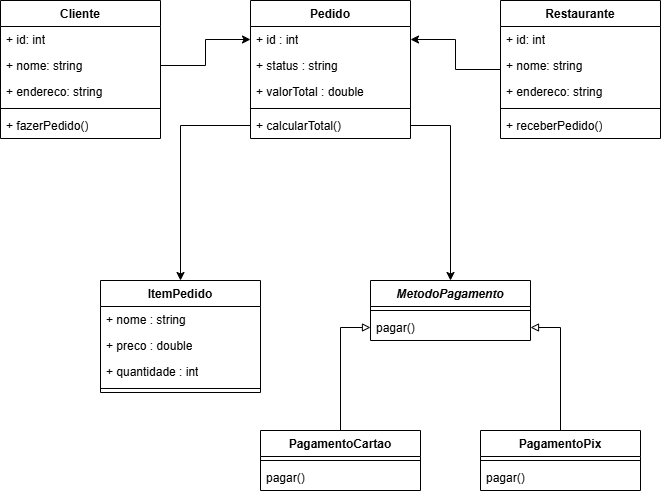

The diagram above was exported from draw.io. Its source (the exported page's mxGraphModel, read from the mxfile embedded in the PNG):
<mxGraphModel dx="1213" dy="730" grid="1" gridSize="10" guides="1" tooltips="1" connect="1" arrows="1" fold="1" page="1" pageScale="1" pageWidth="827" pageHeight="1169" math="0" shadow="0">
  <root>
    <mxCell id="0" />
    <mxCell id="1" parent="0" />
    <mxCell id="a3tPm5M3MpO2YjNg9izN-1" parent="1" style="swimlane;fontStyle=1;align=center;verticalAlign=top;childLayout=stackLayout;horizontal=1;startSize=26;horizontalStack=0;resizeParent=1;resizeParentMax=0;resizeLast=0;collapsible=1;marginBottom=0;whiteSpace=wrap;html=1;" value="Cliente" vertex="1">
      <mxGeometry height="138" width="160" x="110" y="130" as="geometry" />
    </mxCell>
    <mxCell id="a3tPm5M3MpO2YjNg9izN-8" parent="a3tPm5M3MpO2YjNg9izN-1" style="text;strokeColor=none;fillColor=none;align=left;verticalAlign=top;spacingLeft=4;spacingRight=4;overflow=hidden;rotatable=0;points=[[0,0.5],[1,0.5]];portConstraint=eastwest;whiteSpace=wrap;html=1;" value="+ id: int" vertex="1">
      <mxGeometry height="26" width="160" y="26" as="geometry" />
    </mxCell>
    <mxCell id="a3tPm5M3MpO2YjNg9izN-7" parent="a3tPm5M3MpO2YjNg9izN-1" style="text;strokeColor=none;fillColor=none;align=left;verticalAlign=top;spacingLeft=4;spacingRight=4;overflow=hidden;rotatable=0;points=[[0,0.5],[1,0.5]];portConstraint=eastwest;whiteSpace=wrap;html=1;" value="+ nome: string" vertex="1">
      <mxGeometry height="26" width="160" y="52" as="geometry" />
    </mxCell>
    <mxCell id="a3tPm5M3MpO2YjNg9izN-2" parent="a3tPm5M3MpO2YjNg9izN-1" style="text;strokeColor=none;fillColor=none;align=left;verticalAlign=top;spacingLeft=4;spacingRight=4;overflow=hidden;rotatable=0;points=[[0,0.5],[1,0.5]];portConstraint=eastwest;whiteSpace=wrap;html=1;" value="+ endereco: string" vertex="1">
      <mxGeometry height="26" width="160" y="78" as="geometry" />
    </mxCell>
    <mxCell id="a3tPm5M3MpO2YjNg9izN-3" parent="a3tPm5M3MpO2YjNg9izN-1" style="line;strokeWidth=1;fillColor=none;align=left;verticalAlign=middle;spacingTop=-1;spacingLeft=3;spacingRight=3;rotatable=0;labelPosition=right;points=[];portConstraint=eastwest;strokeColor=inherit;" value="" vertex="1">
      <mxGeometry height="8" width="160" y="104" as="geometry" />
    </mxCell>
    <mxCell id="a3tPm5M3MpO2YjNg9izN-4" parent="a3tPm5M3MpO2YjNg9izN-1" style="text;strokeColor=none;fillColor=none;align=left;verticalAlign=top;spacingLeft=4;spacingRight=4;overflow=hidden;rotatable=0;points=[[0,0.5],[1,0.5]];portConstraint=eastwest;whiteSpace=wrap;html=1;" value="+&amp;nbsp;fazerPedido()" vertex="1">
      <mxGeometry height="26" width="160" y="112" as="geometry" />
    </mxCell>
    <mxCell id="a3tPm5M3MpO2YjNg9izN-47" edge="1" parent="1" source="a3tPm5M3MpO2YjNg9izN-9" style="edgeStyle=orthogonalEdgeStyle;rounded=0;orthogonalLoop=1;jettySize=auto;html=1;entryX=1;entryY=0.5;entryDx=0;entryDy=0;" target="a3tPm5M3MpO2YjNg9izN-36" value="">
      <mxGeometry relative="1" as="geometry" />
    </mxCell>
    <mxCell id="a3tPm5M3MpO2YjNg9izN-9" parent="1" style="swimlane;fontStyle=1;align=center;verticalAlign=top;childLayout=stackLayout;horizontal=1;startSize=26;horizontalStack=0;resizeParent=1;resizeParentMax=0;resizeLast=0;collapsible=1;marginBottom=0;whiteSpace=wrap;html=1;" value="Restaurante" vertex="1">
      <mxGeometry height="138" width="160" x="610" y="130" as="geometry" />
    </mxCell>
    <mxCell id="a3tPm5M3MpO2YjNg9izN-10" parent="a3tPm5M3MpO2YjNg9izN-9" style="text;strokeColor=none;fillColor=none;align=left;verticalAlign=top;spacingLeft=4;spacingRight=4;overflow=hidden;rotatable=0;points=[[0,0.5],[1,0.5]];portConstraint=eastwest;whiteSpace=wrap;html=1;" value="+ id: int" vertex="1">
      <mxGeometry height="26" width="160" y="26" as="geometry" />
    </mxCell>
    <mxCell id="a3tPm5M3MpO2YjNg9izN-11" parent="a3tPm5M3MpO2YjNg9izN-9" style="text;strokeColor=none;fillColor=none;align=left;verticalAlign=top;spacingLeft=4;spacingRight=4;overflow=hidden;rotatable=0;points=[[0,0.5],[1,0.5]];portConstraint=eastwest;whiteSpace=wrap;html=1;" value="+ nome: string" vertex="1">
      <mxGeometry height="26" width="160" y="52" as="geometry" />
    </mxCell>
    <mxCell id="a3tPm5M3MpO2YjNg9izN-12" parent="a3tPm5M3MpO2YjNg9izN-9" style="text;strokeColor=none;fillColor=none;align=left;verticalAlign=top;spacingLeft=4;spacingRight=4;overflow=hidden;rotatable=0;points=[[0,0.5],[1,0.5]];portConstraint=eastwest;whiteSpace=wrap;html=1;" value="+ endereco: string" vertex="1">
      <mxGeometry height="26" width="160" y="78" as="geometry" />
    </mxCell>
    <mxCell id="a3tPm5M3MpO2YjNg9izN-13" parent="a3tPm5M3MpO2YjNg9izN-9" style="line;strokeWidth=1;fillColor=none;align=left;verticalAlign=middle;spacingTop=-1;spacingLeft=3;spacingRight=3;rotatable=0;labelPosition=right;points=[];portConstraint=eastwest;strokeColor=inherit;" value="" vertex="1">
      <mxGeometry height="8" width="160" y="104" as="geometry" />
    </mxCell>
    <mxCell id="a3tPm5M3MpO2YjNg9izN-14" parent="a3tPm5M3MpO2YjNg9izN-9" style="text;strokeColor=none;fillColor=none;align=left;verticalAlign=top;spacingLeft=4;spacingRight=4;overflow=hidden;rotatable=0;points=[[0,0.5],[1,0.5]];portConstraint=eastwest;whiteSpace=wrap;html=1;" value="+ receberPedido()" vertex="1">
      <mxGeometry height="26" width="160" y="112" as="geometry" />
    </mxCell>
    <mxCell id="a3tPm5M3MpO2YjNg9izN-15" parent="1" style="swimlane;fontStyle=1;align=center;verticalAlign=top;childLayout=stackLayout;horizontal=1;startSize=26;horizontalStack=0;resizeParent=1;resizeParentMax=0;resizeLast=0;collapsible=1;marginBottom=0;whiteSpace=wrap;html=1;" value="Pedido" vertex="1">
      <mxGeometry height="138" width="160" x="360" y="130" as="geometry" />
    </mxCell>
    <mxCell id="a3tPm5M3MpO2YjNg9izN-36" parent="a3tPm5M3MpO2YjNg9izN-15" style="text;strokeColor=none;fillColor=none;align=left;verticalAlign=top;spacingLeft=4;spacingRight=4;overflow=hidden;rotatable=0;points=[[0,0.5],[1,0.5]];portConstraint=eastwest;whiteSpace=wrap;html=1;" value="+&amp;nbsp;id : int" vertex="1">
      <mxGeometry height="26" width="160" y="26" as="geometry" />
    </mxCell>
    <mxCell id="a3tPm5M3MpO2YjNg9izN-35" parent="a3tPm5M3MpO2YjNg9izN-15" style="text;strokeColor=none;fillColor=none;align=left;verticalAlign=top;spacingLeft=4;spacingRight=4;overflow=hidden;rotatable=0;points=[[0,0.5],[1,0.5]];portConstraint=eastwest;whiteSpace=wrap;html=1;" value="+ status : string" vertex="1">
      <mxGeometry height="26" width="160" y="52" as="geometry" />
    </mxCell>
    <mxCell id="a3tPm5M3MpO2YjNg9izN-16" parent="a3tPm5M3MpO2YjNg9izN-15" style="text;strokeColor=none;fillColor=none;align=left;verticalAlign=top;spacingLeft=4;spacingRight=4;overflow=hidden;rotatable=0;points=[[0,0.5],[1,0.5]];portConstraint=eastwest;whiteSpace=wrap;html=1;" value="+&amp;nbsp;valorTotal : double" vertex="1">
      <mxGeometry height="26" width="160" y="78" as="geometry" />
    </mxCell>
    <mxCell id="a3tPm5M3MpO2YjNg9izN-17" parent="a3tPm5M3MpO2YjNg9izN-15" style="line;strokeWidth=1;fillColor=none;align=left;verticalAlign=middle;spacingTop=-1;spacingLeft=3;spacingRight=3;rotatable=0;labelPosition=right;points=[];portConstraint=eastwest;strokeColor=inherit;" value="" vertex="1">
      <mxGeometry height="8" width="160" y="104" as="geometry" />
    </mxCell>
    <mxCell id="a3tPm5M3MpO2YjNg9izN-18" parent="a3tPm5M3MpO2YjNg9izN-15" style="text;strokeColor=none;fillColor=none;align=left;verticalAlign=top;spacingLeft=4;spacingRight=4;overflow=hidden;rotatable=0;points=[[0,0.5],[1,0.5]];portConstraint=eastwest;whiteSpace=wrap;html=1;" value="+&amp;nbsp;calcularTotal()" vertex="1">
      <mxGeometry height="26" width="160" y="112" as="geometry" />
    </mxCell>
    <mxCell id="a3tPm5M3MpO2YjNg9izN-19" parent="1" style="swimlane;fontStyle=1;align=center;verticalAlign=top;childLayout=stackLayout;horizontal=1;startSize=26;horizontalStack=0;resizeParent=1;resizeParentMax=0;resizeLast=0;collapsible=1;marginBottom=0;whiteSpace=wrap;html=1;" value="ItemPedido" vertex="1">
      <mxGeometry height="112" width="160" x="210" y="410" as="geometry" />
    </mxCell>
    <mxCell id="a3tPm5M3MpO2YjNg9izN-38" parent="a3tPm5M3MpO2YjNg9izN-19" style="text;strokeColor=none;fillColor=none;align=left;verticalAlign=top;spacingLeft=4;spacingRight=4;overflow=hidden;rotatable=0;points=[[0,0.5],[1,0.5]];portConstraint=eastwest;whiteSpace=wrap;html=1;" value="+&amp;nbsp;nome : string" vertex="1">
      <mxGeometry height="26" width="160" y="26" as="geometry" />
    </mxCell>
    <mxCell id="a3tPm5M3MpO2YjNg9izN-37" parent="a3tPm5M3MpO2YjNg9izN-19" style="text;strokeColor=none;fillColor=none;align=left;verticalAlign=top;spacingLeft=4;spacingRight=4;overflow=hidden;rotatable=0;points=[[0,0.5],[1,0.5]];portConstraint=eastwest;whiteSpace=wrap;html=1;" value="+&amp;nbsp;preco : double" vertex="1">
      <mxGeometry height="26" width="160" y="52" as="geometry" />
    </mxCell>
    <mxCell id="a3tPm5M3MpO2YjNg9izN-20" parent="a3tPm5M3MpO2YjNg9izN-19" style="text;strokeColor=none;fillColor=none;align=left;verticalAlign=top;spacingLeft=4;spacingRight=4;overflow=hidden;rotatable=0;points=[[0,0.5],[1,0.5]];portConstraint=eastwest;whiteSpace=wrap;html=1;" value="+&amp;nbsp;quantidade : int" vertex="1">
      <mxGeometry height="26" width="160" y="78" as="geometry" />
    </mxCell>
    <mxCell id="a3tPm5M3MpO2YjNg9izN-21" parent="a3tPm5M3MpO2YjNg9izN-19" style="line;strokeWidth=1;fillColor=none;align=left;verticalAlign=middle;spacingTop=-1;spacingLeft=3;spacingRight=3;rotatable=0;labelPosition=right;points=[];portConstraint=eastwest;strokeColor=inherit;" value="" vertex="1">
      <mxGeometry height="8" width="160" y="104" as="geometry" />
    </mxCell>
    <mxCell id="a3tPm5M3MpO2YjNg9izN-23" parent="1" style="swimlane;fontStyle=1;align=center;verticalAlign=top;childLayout=stackLayout;horizontal=1;startSize=26;horizontalStack=0;resizeParent=1;resizeParentMax=0;resizeLast=0;collapsible=1;marginBottom=0;whiteSpace=wrap;html=1;" value="&lt;i&gt;MetodoPagamento&lt;/i&gt;" vertex="1">
      <mxGeometry height="60" width="160" x="480" y="410" as="geometry" />
    </mxCell>
    <mxCell id="a3tPm5M3MpO2YjNg9izN-25" parent="a3tPm5M3MpO2YjNg9izN-23" style="line;strokeWidth=1;fillColor=none;align=left;verticalAlign=middle;spacingTop=-1;spacingLeft=3;spacingRight=3;rotatable=0;labelPosition=right;points=[];portConstraint=eastwest;strokeColor=inherit;" value="" vertex="1">
      <mxGeometry height="8" width="160" y="26" as="geometry" />
    </mxCell>
    <mxCell id="a3tPm5M3MpO2YjNg9izN-26" parent="a3tPm5M3MpO2YjNg9izN-23" style="text;strokeColor=none;fillColor=none;align=left;verticalAlign=top;spacingLeft=4;spacingRight=4;overflow=hidden;rotatable=0;points=[[0,0.5],[1,0.5]];portConstraint=eastwest;whiteSpace=wrap;html=1;" value="pagar()" vertex="1">
      <mxGeometry height="26" width="160" y="34" as="geometry" />
    </mxCell>
    <mxCell id="a3tPm5M3MpO2YjNg9izN-50" edge="1" parent="1" source="a3tPm5M3MpO2YjNg9izN-39" style="edgeStyle=orthogonalEdgeStyle;rounded=0;orthogonalLoop=1;jettySize=auto;html=1;endArrow=block;endFill=0;" target="a3tPm5M3MpO2YjNg9izN-26" value="">
      <mxGeometry relative="1" as="geometry" />
    </mxCell>
    <mxCell id="a3tPm5M3MpO2YjNg9izN-39" parent="1" style="swimlane;fontStyle=1;align=center;verticalAlign=top;childLayout=stackLayout;horizontal=1;startSize=26;horizontalStack=0;resizeParent=1;resizeParentMax=0;resizeLast=0;collapsible=1;marginBottom=0;whiteSpace=wrap;html=1;" value="PagamentoCartao" vertex="1">
      <mxGeometry height="60" width="160" x="370" y="560" as="geometry" />
    </mxCell>
    <mxCell id="a3tPm5M3MpO2YjNg9izN-40" parent="a3tPm5M3MpO2YjNg9izN-39" style="line;strokeWidth=1;fillColor=none;align=left;verticalAlign=middle;spacingTop=-1;spacingLeft=3;spacingRight=3;rotatable=0;labelPosition=right;points=[];portConstraint=eastwest;strokeColor=inherit;" value="" vertex="1">
      <mxGeometry height="8" width="160" y="26" as="geometry" />
    </mxCell>
    <mxCell id="a3tPm5M3MpO2YjNg9izN-41" parent="a3tPm5M3MpO2YjNg9izN-39" style="text;strokeColor=none;fillColor=none;align=left;verticalAlign=top;spacingLeft=4;spacingRight=4;overflow=hidden;rotatable=0;points=[[0,0.5],[1,0.5]];portConstraint=eastwest;whiteSpace=wrap;html=1;" value="pagar()" vertex="1">
      <mxGeometry height="26" width="160" y="34" as="geometry" />
    </mxCell>
    <mxCell id="a3tPm5M3MpO2YjNg9izN-51" edge="1" parent="1" source="a3tPm5M3MpO2YjNg9izN-42" style="edgeStyle=orthogonalEdgeStyle;rounded=0;orthogonalLoop=1;jettySize=auto;html=1;endArrow=block;endFill=0;" target="a3tPm5M3MpO2YjNg9izN-26" value="">
      <mxGeometry relative="1" as="geometry" />
    </mxCell>
    <mxCell id="a3tPm5M3MpO2YjNg9izN-42" parent="1" style="swimlane;fontStyle=1;align=center;verticalAlign=top;childLayout=stackLayout;horizontal=1;startSize=26;horizontalStack=0;resizeParent=1;resizeParentMax=0;resizeLast=0;collapsible=1;marginBottom=0;whiteSpace=wrap;html=1;" value="PagamentoPix" vertex="1">
      <mxGeometry height="60" width="160" x="590" y="560" as="geometry" />
    </mxCell>
    <mxCell id="a3tPm5M3MpO2YjNg9izN-43" parent="a3tPm5M3MpO2YjNg9izN-42" style="line;strokeWidth=1;fillColor=none;align=left;verticalAlign=middle;spacingTop=-1;spacingLeft=3;spacingRight=3;rotatable=0;labelPosition=right;points=[];portConstraint=eastwest;strokeColor=inherit;" value="" vertex="1">
      <mxGeometry height="8" width="160" y="26" as="geometry" />
    </mxCell>
    <mxCell id="a3tPm5M3MpO2YjNg9izN-44" parent="a3tPm5M3MpO2YjNg9izN-42" style="text;strokeColor=none;fillColor=none;align=left;verticalAlign=top;spacingLeft=4;spacingRight=4;overflow=hidden;rotatable=0;points=[[0,0.5],[1,0.5]];portConstraint=eastwest;whiteSpace=wrap;html=1;" value="pagar()" vertex="1">
      <mxGeometry height="26" width="160" y="34" as="geometry" />
    </mxCell>
    <mxCell id="a3tPm5M3MpO2YjNg9izN-46" edge="1" parent="1" source="a3tPm5M3MpO2YjNg9izN-7" style="edgeStyle=orthogonalEdgeStyle;rounded=0;orthogonalLoop=1;jettySize=auto;html=1;entryX=0;entryY=0.5;entryDx=0;entryDy=0;" target="a3tPm5M3MpO2YjNg9izN-36" value="">
      <mxGeometry relative="1" as="geometry" />
    </mxCell>
    <mxCell id="a3tPm5M3MpO2YjNg9izN-53" edge="1" parent="1" source="a3tPm5M3MpO2YjNg9izN-18" style="edgeStyle=orthogonalEdgeStyle;rounded=0;orthogonalLoop=1;jettySize=auto;html=1;exitX=0;exitY=0.5;exitDx=0;exitDy=0;entryX=0.5;entryY=0;entryDx=0;entryDy=0;" target="a3tPm5M3MpO2YjNg9izN-19">
      <mxGeometry relative="1" as="geometry" />
    </mxCell>
    <mxCell id="a3tPm5M3MpO2YjNg9izN-54" edge="1" parent="1" source="a3tPm5M3MpO2YjNg9izN-18" style="edgeStyle=orthogonalEdgeStyle;rounded=0;orthogonalLoop=1;jettySize=auto;html=1;exitX=1;exitY=0.5;exitDx=0;exitDy=0;entryX=0.5;entryY=0;entryDx=0;entryDy=0;" target="a3tPm5M3MpO2YjNg9izN-23">
      <mxGeometry relative="1" as="geometry" />
    </mxCell>
  </root>
</mxGraphModel>